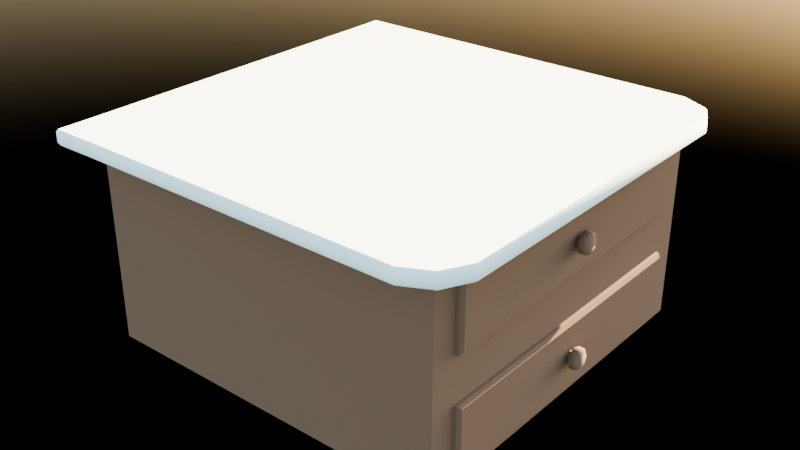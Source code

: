 # Source: wall_Counter_1.blend  (saved by Blender 4.3.34; exported with 4.5.12 LTS)
import bpy
from mathutils import Matrix  # noqa: F401  (used for matrix-valued properties, if any)

bpy.ops.wm.read_factory_settings(use_empty=True)
scene = bpy.context.scene
scene.name = 'Scene'

# ---- collections
col_collection = bpy.data.collections.new('Collection'); scene.collection.children.link(col_collection)

# ---- materials (node trees are filled in below, after node groups)
mat_wood_1 = bpy.data.materials.new('Wood 1')
mat_wood_1.alpha_threshold = 0.0
mat_wood_1.roughness = 0.5
mat_wood_1.line_color = (0.0, 0.0, 0.0, 1.0)
mat_counter_top = bpy.data.materials.new('counter top')

# ---- material node trees
mat_wood_1.use_nodes = True; mat_wood_1.node_tree.nodes.clear()
_N = mat_wood_1.node_tree.nodes; _L = mat_wood_1.node_tree.links
n0 = _N.new('ShaderNodeOutputMaterial'); n0.name = 'Material Output'; n0.location = (300, 300)
n1 = _N.new('ShaderNodeBsdfPrincipled'); n1.name = 'Principled BSDF'; n1.location = (10, 300)
n1.inputs[0].default_value = (0.107, 0.05922, 0.03323, 1.0)
n1.inputs[2].default_value = 1.0
n1.inputs[3].default_value = 1.45
_L.new(n1.outputs[0], n0.inputs[0])
n0.is_active_output = True
mat_counter_top.use_nodes = True; mat_counter_top.node_tree.nodes.clear()
_N = mat_counter_top.node_tree.nodes; _L = mat_counter_top.node_tree.links
n0 = _N.new('ShaderNodeBsdfPrincipled'); n0.name = 'Principled BSDF'; n0.location = (10, 300)
n0.inputs[0].default_value = (0.7108, 0.9021, 0.9021, 1.0)
n0.inputs[2].default_value = 1.0
n1 = _N.new('ShaderNodeOutputMaterial'); n1.name = 'Material Output'; n1.location = (300, 300)
_L.new(n0.outputs[0], n1.inputs[0])
n1.is_active_output = True

# ---- world
world_world = bpy.data.worlds.new('World'); scene.world = world_world
world_world.use_nodes = True; world_world.node_tree.nodes.clear()
_N = world_world.node_tree.nodes; _L = world_world.node_tree.links
n0 = _N.new('ShaderNodeOutputWorld'); n0.name = 'World Output'; n0.location = (300, 300)
n1 = _N.new('ShaderNodeBackground'); n1.name = 'Background'; n1.location = (10, 300)
n2 = _N.new('ShaderNodeTexSky'); n2.name = 'Sky Texture'; n2.location = (-190, 280)
_L.new(n1.outputs[0], n0.inputs[0])
_L.new(n2.outputs[0], n1.inputs[0])
n0.is_active_output = True
world_world.color = (0.05088, 0.05088, 0.05088)
world_world.sun_shadow_jitter_overblur = 0.0

# ---- meshes
me_cube = bpy.data.meshes.new('Cube')
me_cube.from_pydata([(1.0, 0.8609, 0.0289), (1.0, 0.8609, -0.9474), (1.0, -0.8609, 0.0289), (1.0, -0.8609, -0.9474), (-1.0, 1.0, 0.08154), (-1.0, 1.0, -1.0), (-1.0, -1.0, 0.08154), (-1.0, -1.0, -1.0), (1.0, 0.8609, -0.3368), (1.0, 0.8609, -0.5817), (-1.0, -1.0, -0.529), (-1.0, -1.0, -0.3894), (1.0, -0.8609, -0.3368), (1.0, -0.8609, -0.5817), (-1.0, 1.0, -0.529), (-1.0, 1.0, -0.3894), (1.0, 1.0, 0.08154), (1.0, -1.0, 0.08154), (1.0, -1.0, -1.0), (1.0, 1.0, -1.0), (1.0, 1.0, -0.3894), (1.0, -1.0, -0.3894), (1.0, -1.0, -0.529), (1.0, 1.0, -0.529), (0.6602, 0.8609, 0.0289), (0.6602, -0.8609, 0.0289), (0.6602, -0.8609, -0.9474), (0.6602, 0.8609, -0.9474), (0.6602, 0.8609, -0.3368), (0.6602, -0.8609, -0.3368), (0.6602, -0.8609, -0.5817), (0.6602, 0.8609, -0.5817)], [], [(16, 4, 6, 17), (18, 22, 10, 7), (5, 19, 18, 7), (15, 4, 16, 20), (11, 6, 4, 15), (1, 9, 31, 27), (5, 14, 23, 19), (21, 17, 6, 11), (7, 10, 14, 5), (15, 20, 23, 14), (20, 21, 22, 23), (11, 15, 14, 10), (21, 11, 10, 22), (8, 0, 24, 28), (2, 0, 16, 17), (1, 3, 18, 19), (8, 12, 21, 20), (13, 9, 23, 22), (9, 1, 19, 23), (3, 13, 22, 18), (0, 8, 20, 16), (12, 2, 17, 21), (28, 24, 25, 29), (27, 31, 30, 26), (12, 8, 28, 29), (0, 2, 25, 24), (2, 12, 29, 25), (13, 3, 26, 30), (9, 13, 30, 31), (3, 1, 27, 26)])
_uv = me_cube.uv_layers.new(name='UVMap')
_uv.uv.foreach_set('vector', [0.625, 0.5, 0.875, 0.5, 0.875, 0.75, 0.625, 0.75, 0.375, 0.75, 0.4839, 0.75, 0.4839, 1.0, 0.375, 1.0, 0.125, 0.5, 0.375, 0.5, 0.375, 0.75, 0.125, 0.75, 0.5161, 0.25, 0.625, 0.25, 0.625, 0.5, 0.5161, 0.5, 0.5161, 0.0, 0.625, 0.0, 0.625, 0.25, 0.5161, 0.25, 0.3866, 0.5063, 0.4723, 0.5063, 0.4723, 0.5063, 0.3866, 0.5063, 0.375, 0.25, 0.4839, 0.25, 0.4839, 0.5, 0.375, 0.5, 0.5161, 0.75, 0.625, 0.75, 0.625, 1.0, 0.5161, 1.0, 0.375, 0.0, 0.4839, 0.0, 0.4839, 0.25, 0.375, 0.25, 0.5161, 0.25, 0.5161, 0.5, 0.4839, 0.5, 0.4839, 0.25, 0.5161, 0.5, 0.5161, 0.75, 0.4839, 0.75, 0.4839, 0.5, 0.5161, 0.0, 0.5161, 0.25, 0.4839, 0.25, 0.4839, 0.0, 0.5161, 0.75, 0.5161, 1.0, 0.4839, 1.0, 0.4839, 0.75, 0.5277, 0.5063, 0.6134, 0.5063, 0.6134, 0.5063, 0.5277, 0.5063, 0.6134, 0.7437, 0.6134, 0.5063, 0.625, 0.5, 0.625, 0.75, 0.3866, 0.5063, 0.3866, 0.7437, 0.375, 0.75, 0.375, 0.5, 0.5277, 0.5063, 0.5277, 0.7437, 0.5161, 0.75, 0.5161, 0.5, 0.4723, 0.7437, 0.4723, 0.5063, 0.4839, 0.5, 0.4839, 0.75, 0.4723, 0.5063, 0.3866, 0.5063, 0.375, 0.5, 0.4839, 0.5, 0.3866, 0.7437, 0.4723, 0.7437, 0.4839, 0.75, 0.375, 0.75, 0.6134, 0.5063, 0.5277, 0.5063, 0.5161, 0.5, 0.625, 0.5, 0.5277, 0.7437, 0.6134, 0.7437, 0.625, 0.75, 0.5161, 0.75, 0.5277, 0.5063, 0.6134, 0.5063, 0.6134, 0.7437, 0.5277, 0.7437, 0.3866, 0.5063, 0.4723, 0.5063, 0.4723, 0.7437, 0.3866, 0.7437, 0.5277, 0.7437, 0.5277, 0.5063, 0.5277, 0.5063, 0.5277, 0.7437, 0.6134, 0.5063, 0.6134, 0.7437, 0.6134, 0.7437, 0.6134, 0.5063, 0.6134, 0.7437, 0.5277, 0.7437, 0.5277, 0.7437, 0.6134, 0.7437, 0.4723, 0.7437, 0.3866, 0.7437, 0.3866, 0.7437, 0.4723, 0.7437, 0.4723, 0.5063, 0.4723, 0.7437, 0.4723, 0.7437, 0.4723, 0.5063, 0.3866, 0.7437, 0.3866, 0.5063, 0.3866, 0.5063, 0.3866, 0.7437])
me_cube.materials.append(mat_wood_1)
me_cube.use_mirror_vertex_groups = False
me_cube.update()
me_cube_001 = bpy.data.meshes.new('Cube.001')
me_cube_001.from_pydata([(0.9214, 1.139, 0.08154), (0.925, 1.154, 0.09684), (1.139, 0.9214, 0.08154), (1.154, 0.925, 0.09684), (1.139, -0.9214, 0.08154), (1.154, -0.925, 0.09684), (0.9214, -1.139, 0.08154), (0.925, -1.154, 0.09684), (-1.139, 0.9232, 0.08154), (-1.154, 0.9232, 0.09684), (-0.9232, 1.139, 0.08154), (-0.9232, 1.154, 0.09684), (-0.9232, -1.139, 0.08154), (-0.9232, -1.154, 0.09684), (-1.139, -0.9232, 0.08154), (-1.154, -0.9232, 0.09684), (1.077, 1.077, 0.09684), (1.066, 1.066, 0.08154), (1.077, -1.077, 0.09684), (1.066, -1.066, 0.08154), (1.141, 0.9218, 0.1642), (1.154, 0.925, 0.1508), (0.9218, 1.141, 0.1642), (0.925, 1.154, 0.1508), (0.9218, -1.141, 0.1642), (0.925, -1.154, 0.1508), (1.141, -0.9218, 0.1642), (1.154, -0.925, 0.1508), (-0.9232, 1.141, 0.1642), (-0.9232, 1.154, 0.1508), (-1.141, 0.9232, 0.1642), (-1.154, 0.9232, 0.1508), (-1.141, -0.9232, 0.1642), (-1.154, -0.9232, 0.1508), (-0.9232, -1.141, 0.1642), (-0.9232, -1.154, 0.1508), (1.077, 1.077, 0.1508), (1.067, 1.067, 0.1642), (1.077, -1.077, 0.1508), (1.067, -1.067, 0.1642), (-1.143, 1.143, 0.08154), (-1.151, 1.151, 0.09684), (-1.143, -1.143, 0.08154), (-1.151, -1.151, 0.09684), (-1.144, 1.144, 0.1642), (-1.151, 1.151, 0.1508), (-1.144, -1.144, 0.1642), (-1.151, -1.151, 0.1508)], [], [(5, 3, 21, 27), (9, 15, 33, 31), (5, 27, 38, 18), (36, 16, 1, 23), (1, 11, 29, 23), (13, 7, 25, 35), (19, 4, 5, 18), (17, 0, 1, 16), (4, 2, 3, 5), (11, 1, 0, 10), (7, 13, 12, 6), (15, 9, 8, 14), (2, 17, 16, 3), (6, 19, 18, 7), (18, 38, 25, 7), (39, 24, 25, 38), (37, 20, 21, 36), (20, 26, 27, 21), (28, 22, 23, 29), (24, 34, 35, 25), (32, 30, 31, 33), (22, 37, 36, 23), (26, 39, 38, 27), (21, 3, 16, 36), (29, 11, 41, 45), (35, 34, 46, 47), (13, 35, 47, 43), (11, 10, 40, 41), (12, 13, 43, 42), (28, 29, 45, 44), (33, 15, 43, 47), (32, 33, 47, 46), (15, 14, 42, 43), (9, 31, 45, 41), (31, 30, 44, 45), (8, 9, 41, 40), (39, 26, 20, 37, 22, 28, 44, 30, 32, 46, 34, 24), (19, 6, 12, 42, 14, 8, 40, 10, 0, 17, 2, 4)])
me_cube_001.polygons.foreach_set('use_smooth', [True] * 38)
_k = set([(0, 10), (0, 17), (2, 4), (2, 17), (4, 19), (6, 12), (6, 19), (8, 14), (8, 40), (10, 40), (12, 42), (14, 42), (20, 26), (20, 37), (22, 28), (22, 37), (24, 34), (24, 39), (26, 39), (28, 44), (30, 32), (30, 44), (32, 46), (34, 46), (40, 41), (41, 45), (42, 43), (43, 47), (44, 45), (46, 47)])
me_cube_001.attributes.new('sharp_edge', 'BOOLEAN', 'EDGE').data.foreach_set('value', [ (min(e.vertices), max(e.vertices)) in _k for e in me_cube_001.edges])
_uv = me_cube_001.uv_layers.new(name='UVMap')
_uv.uv.foreach_set('vector', [0.07284, 0.04263, 0.8387, 0.04289, 0.8387, 0.04352, 0.07282, 0.04326, 0.06378, 0.04137, 0.8088, 0.04162, 0.8087, 0.04225, 0.06375, 0.042, 0.07284, 0.04263, 0.07282, 0.04326, 0.009778, 0.04324, 0.009802, 0.04261, 0.009802, 0.04261, 0.009826, 0.04198, 0.07287, 0.042, 0.07284, 0.04263, 0.07287, 0.042, 0.8387, 0.04226, 0.8387, 0.04289, 0.07284, 0.04263, 0.0638, 0.04074, 0.8088, 0.04099, 0.8088, 0.04162, 0.06378, 0.04137, 0.9269, 0.9643, 0.9572, 0.9358, 0.9635, 0.9366, 0.9316, 0.9666, 0.9278, 0.5416, 0.868, 0.5267, 0.8695, 0.5237, 0.9325, 0.5393, 0.9572, 0.9358, 0.958, 0.5704, 0.9644, 0.5697, 0.9635, 0.9366, 0.1037, 0.5193, 0.8695, 0.5237, 0.868, 0.5267, 0.1052, 0.5223, 0.8685, 0.9815, 0.1026, 0.977, 0.1041, 0.974, 0.867, 0.9785, 0.007816, 0.931, 0.008643, 0.5642, 0.01498, 0.5649, 0.01415, 0.9303, 0.958, 0.5704, 0.9278, 0.5416, 0.9325, 0.5393, 0.9644, 0.5697, 0.867, 0.9785, 0.9269, 0.9643, 0.9316, 0.9666, 0.8685, 0.9815, 0.8775, 0.04102, 0.8775, 0.04165, 0.8088, 0.04162, 0.8088, 0.04099, 0.0448, 0.5017, 0.105, 0.5166, 0.1037, 0.5193, 0.04065, 0.5036, 0.04575, 0.07839, 0.01523, 0.1071, 0.009675, 0.1064, 0.04162, 0.07639, 0.01523, 0.1071, 0.01441, 0.4726, 0.008848, 0.4733, 0.009675, 0.1064, 0.8692, 0.06859, 0.106, 0.06416, 0.1047, 0.06149, 0.8706, 0.06594, 0.105, 0.5166, 0.8682, 0.521, 0.8695, 0.5237, 0.1037, 0.5193, 0.959, 0.4781, 0.9598, 0.1126, 0.9654, 0.112, 0.9646, 0.4788, 0.106, 0.06416, 0.04575, 0.07839, 0.04162, 0.07639, 0.1047, 0.06149, 0.01441, 0.4726, 0.0448, 0.5017, 0.04065, 0.5036, 0.008848, 0.4733, 0.8387, 0.04352, 0.8387, 0.04289, 0.9018, 0.04291, 0.9017, 0.04354, 0.8387, 0.04289, 0.8387, 0.04226, 0.8387, 0.04226, 0.8387, 0.04289, 0.8695, 0.5237, 0.8682, 0.521, 0.8682, 0.521, 0.8695, 0.5237, 0.0638, 0.04074, 0.06378, 0.04137, 0.06378, 0.04137, 0.0638, 0.04074, 0.1037, 0.5193, 0.1052, 0.5223, 0.1052, 0.5223, 0.1037, 0.5193, 0.1041, 0.974, 0.1026, 0.977, 0.1026, 0.977, 0.1041, 0.974, 0.8692, 0.06859, 0.8706, 0.06594, 0.8706, 0.06594, 0.8692, 0.06859, 0.8087, 0.04225, 0.8088, 0.04162, 0.8088, 0.04162, 0.8087, 0.04225, 0.959, 0.4781, 0.9646, 0.4788, 0.9646, 0.4788, 0.959, 0.4781, 0.007816, 0.931, 0.01415, 0.9303, 0.01415, 0.9303, 0.007816, 0.931, 0.06378, 0.04137, 0.06375, 0.042, 0.06375, 0.042, 0.06378, 0.04137, 0.9654, 0.112, 0.9598, 0.1126, 0.9598, 0.1126, 0.9654, 0.112, 0.01498, 0.5649, 0.008643, 0.5642, 0.008643, 0.5642, 0.01498, 0.5649, 0.0448, 0.5017, 0.01441, 0.4726, 0.01523, 0.1071, 0.04575, 0.07839, 0.106, 0.06416, 0.8692, 0.06859, 0.8692, 0.06859, 0.9598, 0.1126, 0.959, 0.4781, 0.959, 0.4781, 0.8682, 0.521, 0.105, 0.5166, 0.9269, 0.9643, 0.867, 0.9785, 0.1041, 0.974, 0.1041, 0.974, 0.01415, 0.9303, 0.01498, 0.5649, 0.01498, 0.5649, 0.1052, 0.5223, 0.868, 0.5267, 0.9278, 0.5416, 0.958, 0.5704, 0.9572, 0.9358])
me_cube_001.materials.append(mat_counter_top)
me_cube_001.use_mirror_vertex_groups = False
me_cube_001.update()
me_cube_003 = bpy.data.meshes.new('Cube.003')
me_cube_003.from_pydata([(-0.01634, 0.8609, -0.1829), (-0.01634, -0.8609, -0.1829), (-0.01634, 0.8609, 0.1829), (-0.01634, -0.8609, 0.1829), (0.01634, 0.8404, -0.1652), (0.01634, -0.8404, -0.1652), (0.01634, 0.8404, 0.1652), (0.01634, -0.8404, 0.1652), (3.974e-08, 0.8573, 0.1811), (3.974e-08, 0.8573, -0.1811), (3.974e-08, -0.8573, -0.1811), (3.974e-08, -0.8573, 0.1811)], [], [(1, 3, 2, 0), (5, 4, 6, 7), (9, 8, 6, 4), (11, 10, 5, 7), (8, 11, 7, 6), (10, 9, 4, 5), (1, 0, 9, 10), (2, 3, 11, 8), (3, 1, 10, 11), (0, 2, 8, 9)])
_uv = me_cube_003.uv_layers.new(name='UVMap')
_uv.uv.foreach_set('vector', [0.0, 0.0, 0.0, 0.0, 0.0, 0.0, 0.0, 0.0, 0.0, 0.0, 0.0, 0.0, 0.0, 0.0, 0.0, 0.0, 0.0, 0.0, 0.0, 0.0, 0.0, 0.0, 0.0, 0.0, 0.0, 0.0, 0.0, 0.0, 0.0, 0.0, 0.0, 0.0, 0.0, 0.0, 0.0, 0.0, 0.0, 0.0, 0.0, 0.0, 0.0, 0.0, 0.0, 0.0, 0.0, 0.0, 0.0, 0.0, 0.0, 0.0, 0.0, 0.0, 0.0, 0.0, 0.0, 0.0, 0.0, 0.0, 0.0, 0.0, 0.0, 0.0, 0.0, 0.0, 0.0, 0.0, 0.0, 0.0, 0.0, 0.0, 0.0, 0.0, 0.0, 0.0, 0.0, 0.0, 0.0, 0.0, 0.0, 0.0])
me_cube_003.materials.append(mat_wood_1)
me_cube_003.use_mirror_vertex_groups = False
me_cube_003.update()
me_circle = bpy.data.meshes.new('Circle')
me_circle.from_pydata([(4.873e-08, 1.0, 0.8062), (-0.7071, 0.7071, 0.8062), (-1.0, 2.484e-09, 0.8062), (-0.7071, -0.7071, 0.8062), (4.873e-08, -1.0, 0.8062), (0.7071, -0.7071, 0.8062), (1.0, 2.484e-09, 0.8062), (0.7071, 0.7071, 0.8062), (3.269e-08, 1.225, 0.5965), (-0.8661, 0.8661, 0.5965), (-1.225, 5.834e-09, 0.5965), (-0.8661, -0.8661, 0.5965), (3.269e-08, -1.225, 0.5965), (0.8661, -0.8661, 0.5965), (1.225, 5.834e-09, 0.5965), (0.8661, 0.8661, 0.5965), (-1.372e-08, 1.225, -0.01822), (-0.8661, 0.8661, -0.01822), (-1.225, 5.834e-09, -0.01822), (-0.8661, -0.8661, -0.01822), (-1.372e-08, -1.225, -0.01822), (0.8661, -0.8661, -0.01822), (1.225, 5.834e-09, -0.01822), (0.8661, 0.8661, -0.01822), (-1.963e-08, 1.105, -0.1388), (-0.7814, 0.7814, -0.1388), (-1.105, 5.507e-09, -0.1388), (-0.7814, -0.7814, -0.1388), (-1.963e-08, -1.105, -0.1388), (0.7814, -0.7814, -0.1388), (1.105, 5.507e-09, -0.1388), (0.7814, 0.7814, -0.1388), (-8.681e-09, 0.5937, -0.1388), (-0.4198, 0.4198, -0.1388), (-0.5937, -2.788e-09, -0.1388), (-0.4198, -0.4198, -0.1388), (-8.681e-09, -0.5937, -0.1388), (0.4198, -0.4198, -0.1388), (0.5937, -2.788e-09, -0.1388), (0.4198, 0.4198, -0.1388), (-8.177e-08, 0.5937, -1.107), (-0.4198, 0.4198, -1.107), (-0.5937, -2.788e-09, -1.107), (-0.4198, -0.4198, -1.107), (-8.177e-08, -0.5937, -1.107), (0.4198, -0.4198, -1.107), (0.5937, -2.788e-09, -1.107), (0.4198, 0.4198, -1.107)], [], [(6, 5, 13, 14), (4, 3, 11, 12), (2, 1, 9, 10), (7, 6, 14, 15), (5, 4, 12, 13), (3, 2, 10, 11), (1, 0, 8, 9), (0, 7, 15, 8), (15, 14, 22, 23), (13, 12, 20, 21), (11, 10, 18, 19), (9, 8, 16, 17), (8, 15, 23, 16), (14, 13, 21, 22), (12, 11, 19, 20), (10, 9, 17, 18), (20, 19, 27, 28), (18, 17, 25, 26), (23, 22, 30, 31), (21, 20, 28, 29), (19, 18, 26, 27), (17, 16, 24, 25), (16, 23, 31, 24), (22, 21, 29, 30), (24, 31, 39, 32), (30, 29, 37, 38), (28, 27, 35, 36), (26, 25, 33, 34), (31, 30, 38, 39), (29, 28, 36, 37), (27, 26, 34, 35), (25, 24, 32, 33), (37, 36, 44, 45), (35, 34, 42, 43), (33, 32, 40, 41), (32, 39, 47, 40), (38, 37, 45, 46), (36, 35, 43, 44), (34, 33, 41, 42), (39, 38, 46, 47), (1, 2, 3, 4, 5, 6, 7, 0)])
me_circle.polygons.foreach_set('use_smooth', [True] * 41)
_k = set([(32, 33), (32, 39), (33, 34), (34, 35), (35, 36), (36, 37), (37, 38), (38, 39)])
me_circle.attributes.new('sharp_edge', 'BOOLEAN', 'EDGE').data.foreach_set('value', [ (min(e.vertices), max(e.vertices)) in _k for e in me_circle.edges])
_uv = me_circle.uv_layers.new(name='UVMap')
_uv.uv.foreach_set('vector', [0.0, 0.0, 0.0, 0.0, 0.0, 0.0, 0.0, 0.0, 0.0, 0.0, 0.0, 0.0, 0.0, 0.0, 0.0, 0.0, 0.0, 0.0, 0.0, 0.0, 0.0, 0.0, 0.0, 0.0, 0.0, 0.0, 0.0, 0.0, 0.0, 0.0, 0.0, 0.0, 0.0, 0.0, 0.0, 0.0, 0.0, 0.0, 0.0, 0.0, 0.0, 0.0, 0.0, 0.0, 0.0, 0.0, 0.0, 0.0, 0.0, 0.0, 0.0, 0.0, 0.0, 0.0, 0.0, 0.0, 0.0, 0.0, 0.0, 0.0, 0.0, 0.0, 0.0, 0.0, 0.0, 0.0, 0.0, 0.0, 0.0, 0.0, 0.0, 0.0, 0.0, 0.0, 0.0, 0.0, 0.0, 0.0, 0.0, 0.0, 0.0, 0.0, 0.0, 0.0, 0.0, 0.0, 0.0, 0.0, 0.0, 0.0, 0.0, 0.0, 0.0, 0.0, 0.0, 0.0, 0.0, 0.0, 0.0, 0.0, 0.0, 0.0, 0.0, 0.0, 0.0, 0.0, 0.0, 0.0, 0.0, 0.0, 0.0, 0.0, 0.0, 0.0, 0.0, 0.0, 0.0, 0.0, 0.0, 0.0, 0.0, 0.0, 0.0, 0.0, 0.0, 0.0, 0.0, 0.0, 0.0, 0.0, 0.0, 0.0, 0.0, 0.0, 0.0, 0.0, 0.0, 0.0, 0.0, 0.0, 0.0, 0.0, 0.0, 0.0, 0.0, 0.0, 0.0, 0.0, 0.0, 0.0, 0.0, 0.0, 0.0, 0.0, 0.0, 0.0, 0.0, 0.0, 0.0, 0.0, 0.0, 0.0, 0.0, 0.0, 0.0, 0.0, 0.0, 0.0, 0.0, 0.0, 0.0, 0.0, 0.0, 0.0, 0.0, 0.0, 0.0, 0.0, 0.0, 0.0, 0.0, 0.0, 0.0, 0.0, 0.0, 0.0, 0.0, 0.0, 0.0, 0.0, 0.0, 0.0, 0.0, 0.0, 0.0, 0.0, 0.0, 0.0, 0.0, 0.0, 0.0, 0.0, 0.0, 0.0, 0.0, 0.0, 0.0, 0.0, 0.0, 0.0, 0.0, 0.0, 0.0, 0.0, 0.0, 0.0, 0.0, 0.0, 0.0, 0.0, 0.0, 0.0, 0.0, 0.0, 0.0, 0.0, 0.0, 0.0, 0.0, 0.0, 0.0, 0.0, 0.0, 0.0, 0.0, 0.0, 0.0, 0.0, 0.0, 0.0, 0.0, 0.0, 0.0, 0.0, 0.0, 0.0, 0.0, 0.0, 0.0, 0.0, 0.0, 0.0, 0.0, 0.0, 0.0, 0.0, 0.0, 0.0, 0.0, 0.0, 0.0, 0.0, 0.0, 0.0, 0.0, 0.0, 0.0, 0.0, 0.0, 0.0, 0.0, 0.0, 0.0, 0.0, 0.0, 0.0, 0.0, 0.0, 0.0, 0.0, 0.0, 0.0, 0.0, 0.0, 0.0, 0.0, 0.0, 0.0, 0.0, 0.0, 0.0, 0.0, 0.0, 0.0, 0.0, 0.0, 0.0, 0.0, 0.0, 0.0, 0.0, 0.0, 0.0, 0.0, 0.0, 0.0, 0.0, 0.0, 0.0, 0.0, 0.0, 0.0, 0.0, 0.0, 0.0, 0.0, 0.0, 0.0, 0.0, 0.0, 0.0, 0.0, 0.0, 0.0, 0.0, 0.0, 0.0, 0.0, 0.0, 0.0, 0.0, 0.0, 0.0, 0.0, 0.0, 0.0])
me_circle.materials.append(mat_wood_1)
me_circle.update()
me_cube_004 = bpy.data.meshes.new('Cube.004')
me_cube_004.from_pydata([(-0.01634, 0.8609, -0.1829), (-0.01634, -0.8609, -0.1829), (-0.01634, 0.8609, 0.1829), (-0.01634, -0.8609, 0.1829), (0.01634, 0.8404, -0.1652), (0.01634, -0.8404, -0.1652), (0.01634, 0.8404, 0.1652), (0.01634, -0.8404, 0.1652), (3.974e-08, 0.8573, 0.1811), (3.974e-08, 0.8573, -0.1811), (3.974e-08, -0.8573, -0.1811), (3.974e-08, -0.8573, 0.1811)], [], [(1, 3, 2, 0), (5, 4, 6, 7), (9, 8, 6, 4), (11, 10, 5, 7), (8, 11, 7, 6), (10, 9, 4, 5), (1, 0, 9, 10), (2, 3, 11, 8), (3, 1, 10, 11), (0, 2, 8, 9)])
_uv = me_cube_004.uv_layers.new(name='UVMap')
_uv.uv.foreach_set('vector', [0.0, 0.0, 0.0, 0.0, 0.0, 0.0, 0.0, 0.0, 0.0, 0.0, 0.0, 0.0, 0.0, 0.0, 0.0, 0.0, 0.0, 0.0, 0.0, 0.0, 0.0, 0.0, 0.0, 0.0, 0.0, 0.0, 0.0, 0.0, 0.0, 0.0, 0.0, 0.0, 0.0, 0.0, 0.0, 0.0, 0.0, 0.0, 0.0, 0.0, 0.0, 0.0, 0.0, 0.0, 0.0, 0.0, 0.0, 0.0, 0.0, 0.0, 0.0, 0.0, 0.0, 0.0, 0.0, 0.0, 0.0, 0.0, 0.0, 0.0, 0.0, 0.0, 0.0, 0.0, 0.0, 0.0, 0.0, 0.0, 0.0, 0.0, 0.0, 0.0, 0.0, 0.0, 0.0, 0.0, 0.0, 0.0, 0.0, 0.0])
me_cube_004.materials.append(mat_wood_1)
me_cube_004.use_mirror_vertex_groups = False
me_cube_004.update()
me_circle_001 = bpy.data.meshes.new('Circle.001')
me_circle_001.from_pydata([(4.873e-08, 1.0, 0.8062), (-0.7071, 0.7071, 0.8062), (-1.0, 2.484e-09, 0.8062), (-0.7071, -0.7071, 0.8062), (4.873e-08, -1.0, 0.8062), (0.7071, -0.7071, 0.8062), (1.0, 2.484e-09, 0.8062), (0.7071, 0.7071, 0.8062), (3.269e-08, 1.225, 0.5965), (-0.8661, 0.8661, 0.5965), (-1.225, 5.834e-09, 0.5965), (-0.8661, -0.8661, 0.5965), (3.269e-08, -1.225, 0.5965), (0.8661, -0.8661, 0.5965), (1.225, 5.834e-09, 0.5965), (0.8661, 0.8661, 0.5965), (-1.372e-08, 1.225, -0.01822), (-0.8661, 0.8661, -0.01822), (-1.225, 5.834e-09, -0.01822), (-0.8661, -0.8661, -0.01822), (-1.372e-08, -1.225, -0.01822), (0.8661, -0.8661, -0.01822), (1.225, 5.834e-09, -0.01822), (0.8661, 0.8661, -0.01822), (-1.963e-08, 1.105, -0.1388), (-0.7814, 0.7814, -0.1388), (-1.105, 5.507e-09, -0.1388), (-0.7814, -0.7814, -0.1388), (-1.963e-08, -1.105, -0.1388), (0.7814, -0.7814, -0.1388), (1.105, 5.507e-09, -0.1388), (0.7814, 0.7814, -0.1388), (-8.681e-09, 0.5937, -0.1388), (-0.4198, 0.4198, -0.1388), (-0.5937, -2.788e-09, -0.1388), (-0.4198, -0.4198, -0.1388), (-8.681e-09, -0.5937, -0.1388), (0.4198, -0.4198, -0.1388), (0.5937, -2.788e-09, -0.1388), (0.4198, 0.4198, -0.1388), (-8.177e-08, 0.5937, -1.107), (-0.4198, 0.4198, -1.107), (-0.5937, -2.788e-09, -1.107), (-0.4198, -0.4198, -1.107), (-8.177e-08, -0.5937, -1.107), (0.4198, -0.4198, -1.107), (0.5937, -2.788e-09, -1.107), (0.4198, 0.4198, -1.107)], [], [(6, 5, 13, 14), (4, 3, 11, 12), (2, 1, 9, 10), (7, 6, 14, 15), (5, 4, 12, 13), (3, 2, 10, 11), (1, 0, 8, 9), (0, 7, 15, 8), (15, 14, 22, 23), (13, 12, 20, 21), (11, 10, 18, 19), (9, 8, 16, 17), (8, 15, 23, 16), (14, 13, 21, 22), (12, 11, 19, 20), (10, 9, 17, 18), (20, 19, 27, 28), (18, 17, 25, 26), (23, 22, 30, 31), (21, 20, 28, 29), (19, 18, 26, 27), (17, 16, 24, 25), (16, 23, 31, 24), (22, 21, 29, 30), (24, 31, 39, 32), (30, 29, 37, 38), (28, 27, 35, 36), (26, 25, 33, 34), (31, 30, 38, 39), (29, 28, 36, 37), (27, 26, 34, 35), (25, 24, 32, 33), (37, 36, 44, 45), (35, 34, 42, 43), (33, 32, 40, 41), (32, 39, 47, 40), (38, 37, 45, 46), (36, 35, 43, 44), (34, 33, 41, 42), (39, 38, 46, 47), (1, 2, 3, 4, 5, 6, 7, 0)])
me_circle_001.polygons.foreach_set('use_smooth', [True] * 41)
_k = set([(32, 33), (32, 39), (33, 34), (34, 35), (35, 36), (36, 37), (37, 38), (38, 39)])
me_circle_001.attributes.new('sharp_edge', 'BOOLEAN', 'EDGE').data.foreach_set('value', [ (min(e.vertices), max(e.vertices)) in _k for e in me_circle_001.edges])
_uv = me_circle_001.uv_layers.new(name='UVMap')
_uv.uv.foreach_set('vector', [0.0, 0.0, 0.0, 0.0, 0.0, 0.0, 0.0, 0.0, 0.0, 0.0, 0.0, 0.0, 0.0, 0.0, 0.0, 0.0, 0.0, 0.0, 0.0, 0.0, 0.0, 0.0, 0.0, 0.0, 0.0, 0.0, 0.0, 0.0, 0.0, 0.0, 0.0, 0.0, 0.0, 0.0, 0.0, 0.0, 0.0, 0.0, 0.0, 0.0, 0.0, 0.0, 0.0, 0.0, 0.0, 0.0, 0.0, 0.0, 0.0, 0.0, 0.0, 0.0, 0.0, 0.0, 0.0, 0.0, 0.0, 0.0, 0.0, 0.0, 0.0, 0.0, 0.0, 0.0, 0.0, 0.0, 0.0, 0.0, 0.0, 0.0, 0.0, 0.0, 0.0, 0.0, 0.0, 0.0, 0.0, 0.0, 0.0, 0.0, 0.0, 0.0, 0.0, 0.0, 0.0, 0.0, 0.0, 0.0, 0.0, 0.0, 0.0, 0.0, 0.0, 0.0, 0.0, 0.0, 0.0, 0.0, 0.0, 0.0, 0.0, 0.0, 0.0, 0.0, 0.0, 0.0, 0.0, 0.0, 0.0, 0.0, 0.0, 0.0, 0.0, 0.0, 0.0, 0.0, 0.0, 0.0, 0.0, 0.0, 0.0, 0.0, 0.0, 0.0, 0.0, 0.0, 0.0, 0.0, 0.0, 0.0, 0.0, 0.0, 0.0, 0.0, 0.0, 0.0, 0.0, 0.0, 0.0, 0.0, 0.0, 0.0, 0.0, 0.0, 0.0, 0.0, 0.0, 0.0, 0.0, 0.0, 0.0, 0.0, 0.0, 0.0, 0.0, 0.0, 0.0, 0.0, 0.0, 0.0, 0.0, 0.0, 0.0, 0.0, 0.0, 0.0, 0.0, 0.0, 0.0, 0.0, 0.0, 0.0, 0.0, 0.0, 0.0, 0.0, 0.0, 0.0, 0.0, 0.0, 0.0, 0.0, 0.0, 0.0, 0.0, 0.0, 0.0, 0.0, 0.0, 0.0, 0.0, 0.0, 0.0, 0.0, 0.0, 0.0, 0.0, 0.0, 0.0, 0.0, 0.0, 0.0, 0.0, 0.0, 0.0, 0.0, 0.0, 0.0, 0.0, 0.0, 0.0, 0.0, 0.0, 0.0, 0.0, 0.0, 0.0, 0.0, 0.0, 0.0, 0.0, 0.0, 0.0, 0.0, 0.0, 0.0, 0.0, 0.0, 0.0, 0.0, 0.0, 0.0, 0.0, 0.0, 0.0, 0.0, 0.0, 0.0, 0.0, 0.0, 0.0, 0.0, 0.0, 0.0, 0.0, 0.0, 0.0, 0.0, 0.0, 0.0, 0.0, 0.0, 0.0, 0.0, 0.0, 0.0, 0.0, 0.0, 0.0, 0.0, 0.0, 0.0, 0.0, 0.0, 0.0, 0.0, 0.0, 0.0, 0.0, 0.0, 0.0, 0.0, 0.0, 0.0, 0.0, 0.0, 0.0, 0.0, 0.0, 0.0, 0.0, 0.0, 0.0, 0.0, 0.0, 0.0, 0.0, 0.0, 0.0, 0.0, 0.0, 0.0, 0.0, 0.0, 0.0, 0.0, 0.0, 0.0, 0.0, 0.0, 0.0, 0.0, 0.0, 0.0, 0.0, 0.0, 0.0, 0.0, 0.0, 0.0, 0.0, 0.0, 0.0, 0.0, 0.0, 0.0, 0.0, 0.0, 0.0, 0.0, 0.0, 0.0, 0.0, 0.0, 0.0, 0.0, 0.0, 0.0, 0.0, 0.0, 0.0, 0.0, 0.0, 0.0, 0.0, 0.0])
me_circle_001.materials.append(mat_wood_1)
me_circle_001.update()

# ---- objects
ob_cube = bpy.data.objects.new('Cube', me_cube)
ob_cube_001 = bpy.data.objects.new('Cube.001', me_cube_001)
ob_cube_003 = bpy.data.objects.new('Cube.003', me_cube_003)
ob_circle = bpy.data.objects.new('Circle', me_circle)
ob_cube_002 = bpy.data.objects.new('Cube.002', me_cube_004)
ob_circle_001 = bpy.data.objects.new('Circle.001', me_circle_001)

# ---- transforms, parenting, visibility, modifiers, constraints
ob_cube.location = (0.0, 0.0, 0.0)
ob_cube.lock_rotations_4d = False
ob_cube.empty_display_type = 'ARROWS'
ob_cube.lineart.crease_threshold = 0.0
ob_cube_001.location = (0.0, 0.0, 0.0)
ob_cube_001.lock_rotations_4d = False
ob_cube_001.empty_display_type = 'ARROWS'
ob_cube_001.lineart.crease_threshold = 0.0
ob_cube_003.location = (1.016, 0.0, -0.7645)
ob_cube_003.lock_rotations_4d = False
ob_cube_003.empty_display_type = 'ARROWS'
ob_cube_003.lineart.crease_threshold = 0.0
ob_circle.location = (1.059, 0.0, -0.7645)
ob_circle.rotation_euler = (-0.0, 1.571, 0.0)
ob_circle.scale = (0.04619, 0.04619, 0.04619)
ob_cube_002.location = (1.016, 0.0, -0.154)
ob_cube_002.lock_rotations_4d = False
ob_cube_002.empty_display_type = 'ARROWS'
ob_cube_002.lineart.crease_threshold = 0.0
ob_circle_001.location = (1.059, -1.147e-10, -0.154)
ob_circle_001.rotation_euler = (-0.0, 1.571, 0.0)
ob_circle_001.scale = (0.04619, 0.04619, 0.04619)

# ---- collection membership
col_collection.objects.link(ob_cube)
col_collection.objects.link(ob_cube_001)
col_collection.objects.link(ob_cube_003)
col_collection.objects.link(ob_circle)
col_collection.objects.link(ob_cube_002)
col_collection.objects.link(ob_circle_001)

# ---- scene / render settings (as saved in the file)
scene.frame_start = 1; scene.frame_end = 250; scene.frame_set(1)
scene.render.engine = 'CYCLES'
bpy.context.view_layer.update()

# ---- added for rendering (the .blend has no active camera): camera
cam_auto = bpy.data.cameras.new('AutoCamera')
cam_auto.lens = 50.0
cam_auto.sensor_width = 36.0
cam_auto.clip_end = 1000.0
ob_auto_camera = bpy.data.objects.new('AutoCamera', cam_auto)
scene.collection.objects.link(ob_auto_camera)
ob_auto_camera.location = (3.20704, -3.84844, 2.14774)
ob_auto_camera.rotation_euler = (1.09748, -7.21219e-08, 0.694738)
scene.camera = ob_auto_camera
bpy.context.view_layer.update()
